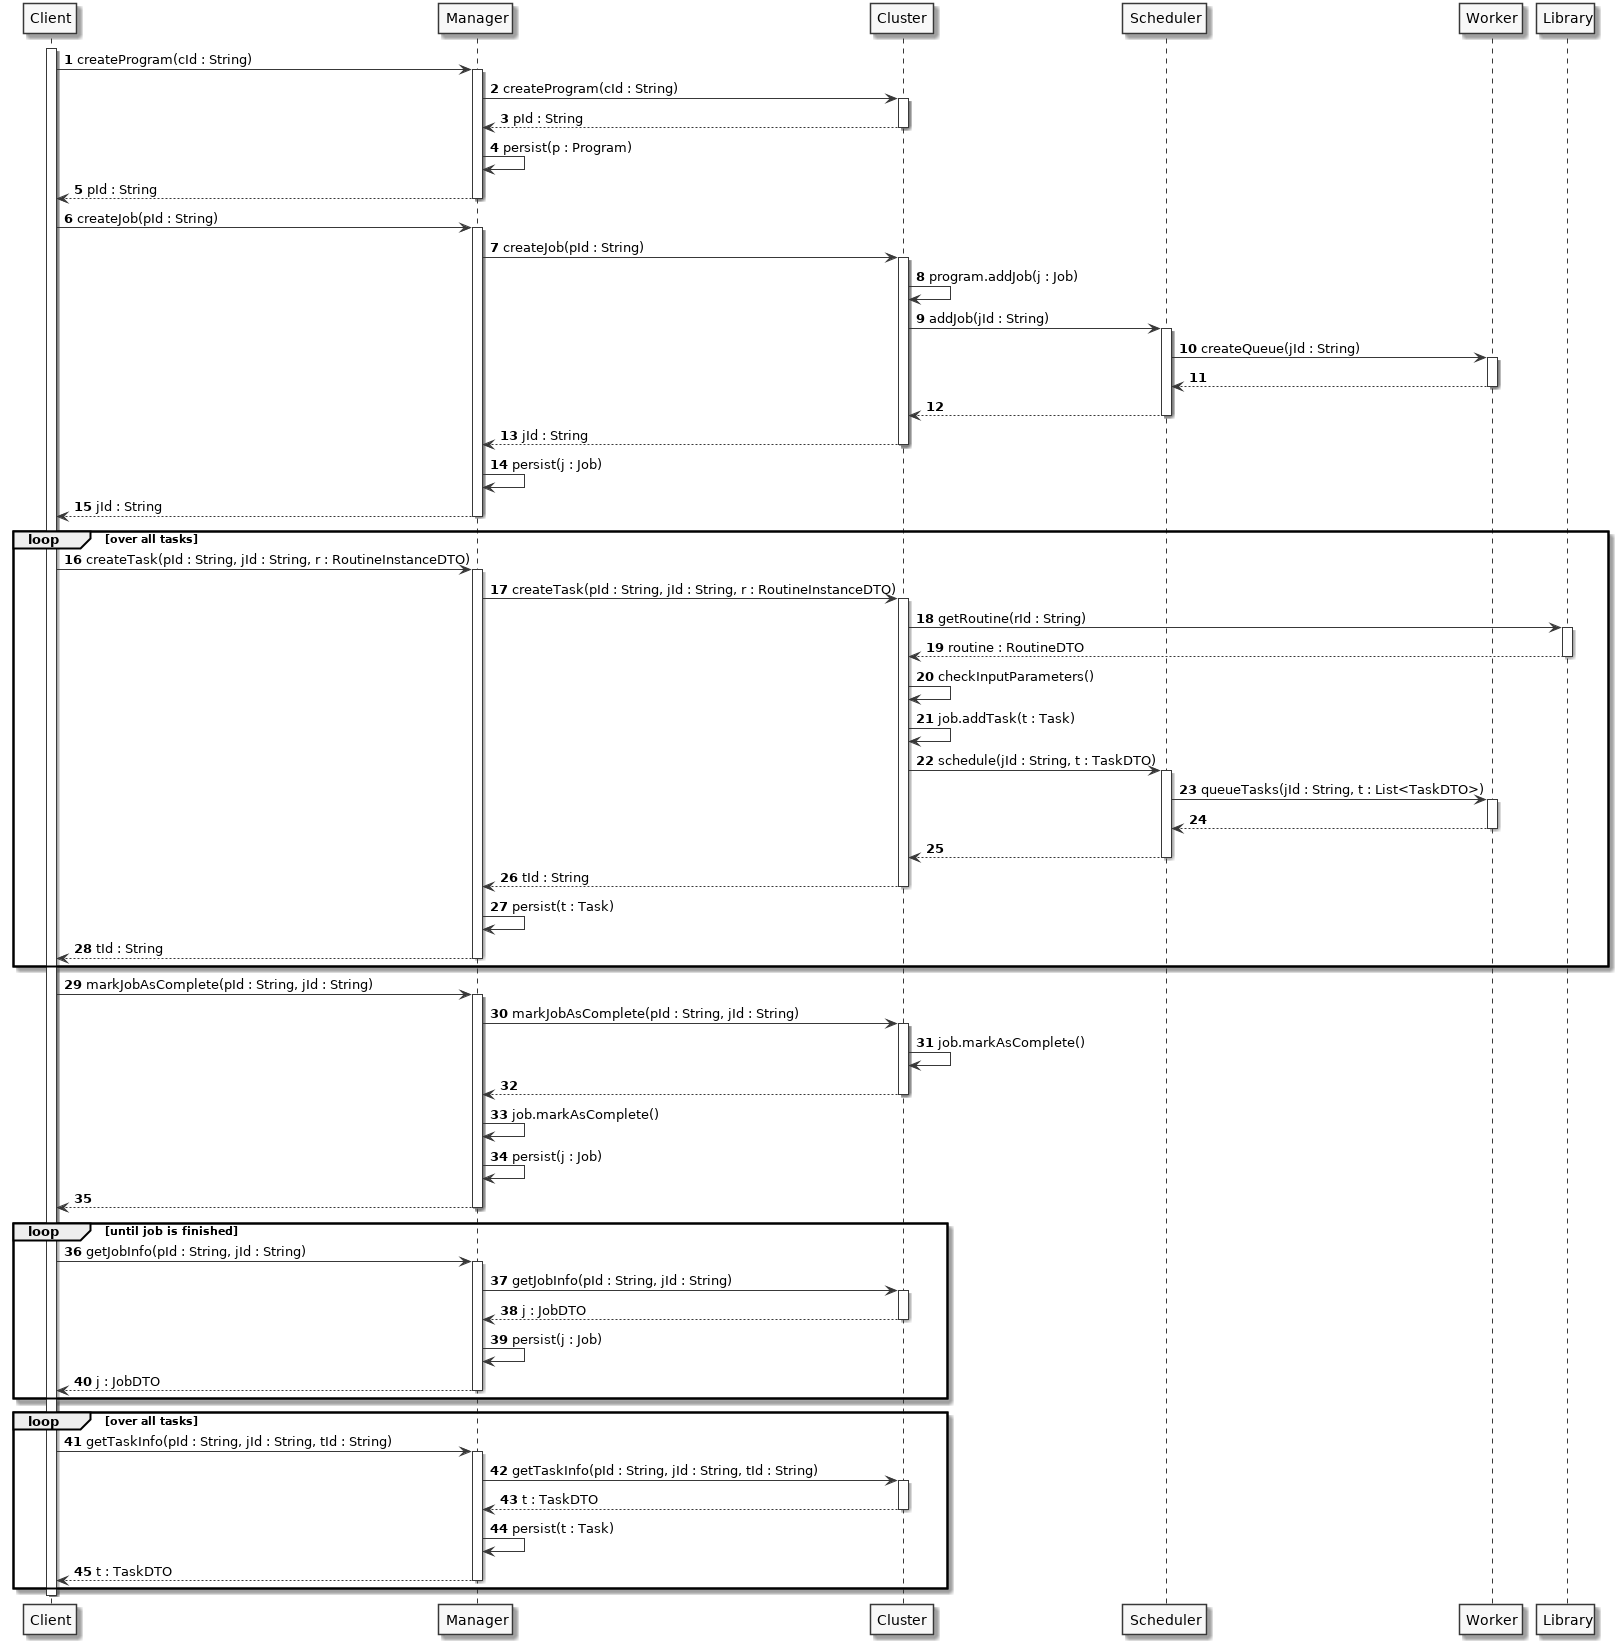

The diagram above was rendered by PlantUML. Its source (embedded in the PNG):
@startuml

skinparam monochrome true
'skinparam style strictuml
'skinparam handwritten true
'skinparam linetype polyline

autonumber

participant Client as client
participant Manager as manager
participant Cluster as cluster
participant Scheduler as scheduler
participant Worker as worker
participant Library as library

activate client

client -> manager : createProgram(cId : String)
activate manager
        manager -> cluster : createProgram(cId : String)
        activate cluster
        cluster --> manager : pId : String
        deactivate cluster
        manager -> manager : persist(p : Program)
manager --> client : pId : String
deactivate manager

client -> manager : createJob(pId : String)
activate manager
        manager -> cluster : createJob(pId : String)
        activate cluster
            cluster -> cluster: program.addJob(j : Job)
            cluster -> scheduler : addJob(jId : String)
            activate scheduler
                scheduler -> worker : createQueue(jId : String)
                activate worker
                worker --> scheduler
                deactivate worker
            scheduler --> cluster
            deactivate scheduler
        cluster --> manager : jId : String
        deactivate cluster
        manager -> manager : persist(j : Job)
manager --> client : jId : String
deactivate manager

loop over all tasks
client -> manager : createTask(pId : String, jId : String, r : RoutineInstanceDTO)
activate manager
        manager -> cluster : createTask(pId : String, jId : String, r : RoutineInstanceDTO)
        activate cluster
            cluster -> library : getRoutine(rId : String)
            activate library
            library --> cluster : routine : RoutineDTO
            deactivate library
            cluster -> cluster : checkInputParameters()
            cluster -> cluster : job.addTask(t : Task)
            cluster -> scheduler : schedule(jId : String, t : TaskDTO)
            activate scheduler
                scheduler -> worker : queueTasks(jId : String, t : List<TaskDTO>)
                activate worker
                worker --> scheduler
                deactivate worker
            scheduler --> cluster
            deactivate scheduler
        cluster --> manager : tId : String
        deactivate cluster
        manager -> manager : persist(t : Task)
manager --> client : tId : String
deactivate manager
end

client -> manager : markJobAsComplete(pId : String, jId : String)
activate manager
    manager -> cluster : markJobAsComplete(pId : String, jId : String)
    activate cluster
        cluster -> cluster : job.markAsComplete()
    cluster --> manager
    deactivate cluster
    manager -> manager : job.markAsComplete()
    manager -> manager : persist(j : Job)
manager --> client
deactivate manager

loop until job is finished
client -> manager : getJobInfo(pId : String, jId : String)
activate manager
    manager -> cluster : getJobInfo(pId : String, jId : String)
    activate cluster
    cluster --> manager : j : JobDTO
    deactivate cluster
    manager -> manager : persist(j : Job)
manager --> client : j : JobDTO
deactivate manager
end

loop over all tasks
client -> manager : getTaskInfo(pId : String, jId : String, tId : String)
activate manager
    manager -> cluster : getTaskInfo(pId : String, jId : String, tId : String)
    activate cluster
    cluster --> manager : t : TaskDTO
    deactivate cluster
    manager -> manager: persist(t : Task)
manager --> client : t : TaskDTO
deactivate manager
end

deactivate client

@enduml